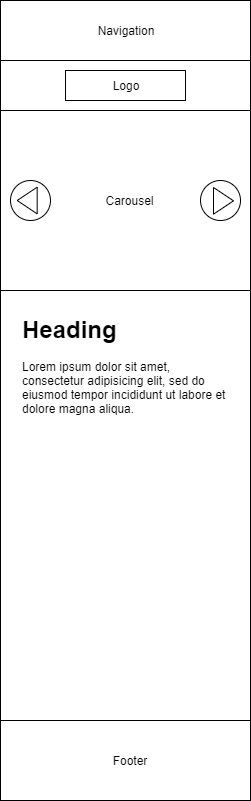

The diagram above was exported from draw.io. Its source (the exported page's mxGraphModel, read from the mxfile embedded in the PNG):
<mxGraphModel dx="1024" dy="485" grid="1" gridSize="10" guides="1" tooltips="1" connect="1" arrows="1" fold="1" page="1" pageScale="1" pageWidth="850" pageHeight="1100" math="0" shadow="0">
  <root>
    <mxCell id="0" />
    <mxCell id="1" parent="0" />
    <mxCell id="wyrh2y65niuPBqoqgvZR-1" value="" style="rounded=0;whiteSpace=wrap;html=1;" parent="1" vertex="1">
      <mxGeometry x="290" y="30" width="250" height="800" as="geometry" />
    </mxCell>
    <mxCell id="wyrh2y65niuPBqoqgvZR-2" value="" style="text;html=1;strokeColor=#000000;fillColor=#ffffff;align=center;verticalAlign=middle;whiteSpace=wrap;rounded=0;fontFamily=Helvetica;fontSize=12;fontColor=#000000;" parent="1" vertex="1">
      <mxGeometry x="290" y="30" width="250" height="60" as="geometry" />
    </mxCell>
    <mxCell id="wyrh2y65niuPBqoqgvZR-3" value="" style="rounded=0;whiteSpace=wrap;html=1;" parent="1" vertex="1">
      <mxGeometry x="290" y="90" width="250" height="50" as="geometry" />
    </mxCell>
    <mxCell id="wyrh2y65niuPBqoqgvZR-4" value="Logo" style="text;html=1;strokeColor=#000000;fillColor=#ffffff;align=center;verticalAlign=middle;whiteSpace=wrap;rounded=0;fontFamily=Helvetica;fontSize=12;fontColor=#000000;" parent="1" vertex="1">
      <mxGeometry x="355" y="100" width="120" height="30" as="geometry" />
    </mxCell>
    <mxCell id="wyrh2y65niuPBqoqgvZR-5" value="" style="rounded=0;whiteSpace=wrap;html=1;" parent="1" vertex="1">
      <mxGeometry x="290" y="750" width="250" height="80" as="geometry" />
    </mxCell>
    <mxCell id="wyrh2y65niuPBqoqgvZR-6" value="" style="rounded=0;whiteSpace=wrap;html=1;" parent="1" vertex="1">
      <mxGeometry x="290" y="140" width="250" height="180" as="geometry" />
    </mxCell>
    <mxCell id="wyrh2y65niuPBqoqgvZR-12" value="" style="group;fontStyle=1" parent="1" vertex="1" connectable="0">
      <mxGeometry x="300" y="210" width="40" height="40" as="geometry" />
    </mxCell>
    <mxCell id="wyrh2y65niuPBqoqgvZR-7" value="" style="ellipse;whiteSpace=wrap;html=1;aspect=fixed;" parent="wyrh2y65niuPBqoqgvZR-12" vertex="1">
      <mxGeometry width="40" height="40" as="geometry" />
    </mxCell>
    <mxCell id="wyrh2y65niuPBqoqgvZR-8" value="" style="triangle;whiteSpace=wrap;html=1;rotation=-180;" parent="wyrh2y65niuPBqoqgvZR-12" vertex="1">
      <mxGeometry x="6.666666666666668" y="6.666666666666668" width="20" height="26.66666666666667" as="geometry" />
    </mxCell>
    <mxCell id="wyrh2y65niuPBqoqgvZR-13" value="" style="group;rotation=180;" parent="1" vertex="1" connectable="0">
      <mxGeometry x="490" y="210" width="40" height="40" as="geometry" />
    </mxCell>
    <mxCell id="wyrh2y65niuPBqoqgvZR-14" value="" style="ellipse;whiteSpace=wrap;html=1;aspect=fixed;rotation=180;" parent="wyrh2y65niuPBqoqgvZR-13" vertex="1">
      <mxGeometry width="40" height="40" as="geometry" />
    </mxCell>
    <mxCell id="wyrh2y65niuPBqoqgvZR-15" value="" style="triangle;whiteSpace=wrap;html=1;rotation=0;" parent="wyrh2y65niuPBqoqgvZR-13" vertex="1">
      <mxGeometry x="13" y="7" width="20" height="26.66666666666667" as="geometry" />
    </mxCell>
    <mxCell id="wyrh2y65niuPBqoqgvZR-16" value="&lt;h1&gt;Heading&lt;/h1&gt;&lt;p&gt;Lorem ipsum dolor sit amet, consectetur adipisicing elit, sed do eiusmod tempor incididunt ut labore et dolore magna aliqua.&lt;/p&gt;" style="text;html=1;strokeColor=none;fillColor=none;spacing=5;spacingTop=-20;whiteSpace=wrap;overflow=hidden;rounded=0;" parent="1" vertex="1">
      <mxGeometry x="307" y="340" width="223" height="260" as="geometry" />
    </mxCell>
    <mxCell id="wyrh2y65niuPBqoqgvZR-17" value="Navigation" style="text;html=1;strokeColor=none;fillColor=none;align=center;verticalAlign=middle;whiteSpace=wrap;rounded=0;" parent="1" vertex="1">
      <mxGeometry x="395" y="50" width="40" height="20" as="geometry" />
    </mxCell>
    <mxCell id="wyrh2y65niuPBqoqgvZR-18" value="Carousel" style="text;html=1;strokeColor=none;fillColor=none;align=center;verticalAlign=middle;whiteSpace=wrap;rounded=0;" parent="1" vertex="1">
      <mxGeometry x="399" y="220" width="40" height="20" as="geometry" />
    </mxCell>
    <mxCell id="wyrh2y65niuPBqoqgvZR-19" value="Footer" style="text;html=1;strokeColor=none;fillColor=none;align=center;verticalAlign=middle;whiteSpace=wrap;rounded=0;" parent="1" vertex="1">
      <mxGeometry x="399" y="780" width="40" height="20" as="geometry" />
    </mxCell>
  </root>
</mxGraphModel>